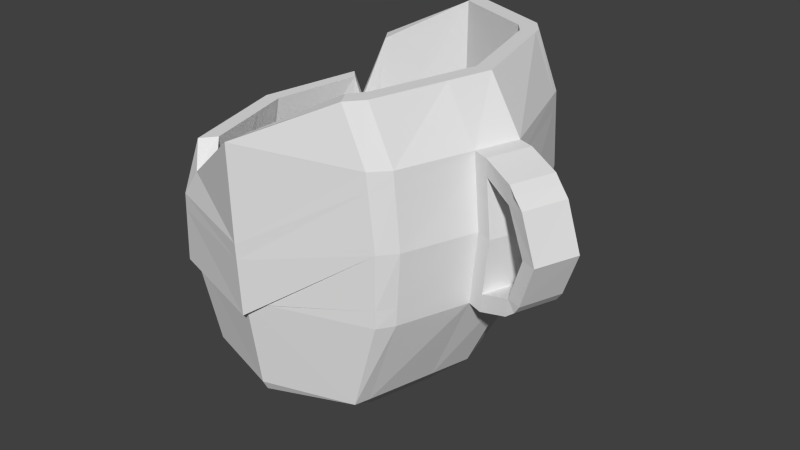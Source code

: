 # Source: Vasija.blend  (saved by Blender 2.74.0; exported with 4.5.12 LTS)
import bpy
from mathutils import Matrix  # noqa: F401  (used for matrix-valued properties, if any)

bpy.ops.wm.read_factory_settings(use_empty=True)
scene = bpy.context.scene
scene.name = 'Scene'

# ---- collections
col_collection_1 = bpy.data.collections.new('Collection 1'); scene.collection.children.link(col_collection_1)

# ---- world
world_world = bpy.data.worlds.new('World'); scene.world = world_world
world_world.color = (0.05088, 0.05088, 0.05088)
world_world.use_sun_shadow = False
world_world.sun_shadow_jitter_overblur = 0.0
world_world.cycles.sampling_method = 'MANUAL'
world_world.cycles.sample_map_resolution = 256

# ---- meshes
me_cube_001 = bpy.data.meshes.new('Cube.001')
me_cube_001.from_pydata([(1.249, -1.351, 1.137), (1.295, -1.2, -1.307), (2.428, -1.883, 2.014), (2.437, -1.57, -1.307), (3.679, -1.351, 2.631), (3.642, -1.2, -1.307), (1.233, 2.004, -1.307), (0.9231, 2.056, 1.082), (0.8456, 0.4834, -1.307), (0.6406, 0.4389, 1.466), (1.233, -1.008, -1.307), (1.077, -1.147, 1.466), (2.423, 2.803, 2.631), (2.428, 2.492, -1.307), (2.428, 2.534, 2.631), (2.428, -1.614, 2.014), (2.429, 2.432, -1.109), (2.429, -1.437, -1.109), (2.431, 2.411, -1.452), (2.431, -1.492, -1.452), (2.436, 2.15, -1.628), (2.436, -1.23, -1.628), (2.44, 1.97, -1.746), (2.44, -1.05, -1.746), (2.442, 1.812, -1.863), (2.442, -0.8928, -1.863), (2.447, 1.58, -1.993), (2.447, -0.6604, -1.993), (2.451, 1.326, -2.122), (2.451, -0.4065, -2.122), (3.694, 2.271, 2.631), (3.553, 2.063, 2.631), (3.519, 2.063, -1.109), (3.457, -1.049, -1.452), (3.324, -0.8465, -1.628), (3.233, -0.7076, -1.746), (3.153, -0.5857, -1.863), (3.036, -0.4061, -1.993), (2.907, -0.2098, -2.122), (3.556, 2.12, -1.307), (3.553, -1.143, 2.631), (3.519, -1.143, -1.109), (3.457, 1.969, -1.452), (3.324, 1.766, -1.628), (3.233, 1.628, -1.746), (3.153, 1.506, -1.863), (3.036, 1.326, -1.993), (2.907, 1.13, -2.122), (1.364, 2.12, -1.307), (1.367, -1.143, 1.137), (1.402, -1.143, -1.109), (1.465, 1.969, -1.452), (1.599, 1.766, -1.628), (1.691, 1.628, -1.746), (1.772, 1.506, -1.863), (1.892, 1.326, -1.993), (2.022, 1.13, -2.122), (1.225, 2.271, 2.014), (1.367, 2.063, 2.014), (1.402, 2.063, -1.109), (1.465, -1.049, -1.452), (1.599, -0.8465, -1.628), (1.691, -0.7076, -1.746), (1.772, -0.5857, -1.863), (1.892, -0.4061, -1.993), (2.022, -0.2098, -2.122), (4.295, 0.46, 2.631), (4.09, 0.46, -1.307), (0.8503, 0.46, 1.466), (4.085, 0.46, 2.631), (0.9009, 0.46, -1.109), (4.035, 0.46, -1.109), (0.9932, 0.46, -1.452), (3.943, 0.46, -1.452), (1.191, 0.46, -1.628), (3.745, 0.46, -1.628), (1.327, 0.46, -1.746), (3.609, 0.46, -1.746), (1.446, 0.46, -1.863), (3.49, 0.46, -1.863), (1.621, 0.46, -1.993), (3.315, 0.46, -1.993), (1.813, 0.46, -2.122), (3.123, 0.46, -2.122), (2.418, 0.4598, -1.109), (3.851, 0.46, -1.109), (1.067, 0.46, -1.109), (3.857, -1.13, 2.631), (3.698, -0.9472, 2.631), (3.659, -0.9472, -1.109), (1.346, -0.8643, -1.452), (1.496, -0.6866, -1.628), (1.599, -0.5647, -1.746), (1.69, -0.4578, -1.863), (1.824, -0.3001, -1.993), (1.969, -0.1279, -2.122), (2.429, -1.36, -1.109), (3.519, -0.9472, -1.109), (1.402, -0.9472, -1.109), (3.701, -0.9968, -1.307), (1.237, -0.9472, 1.466), (1.275, -0.9472, -1.109), (3.589, -0.8643, -1.452), (3.439, -0.6866, -1.628), (3.335, -0.5647, -1.746), (3.245, -0.4578, -1.863), (3.111, -0.3001, -1.993), (2.965, -0.1279, -2.122), (3.701, 1.934, -1.307), (1.067, 1.884, 1.082), (1.275, 1.884, -1.109), (3.589, 1.8, -1.452), (3.439, 1.621, -1.628), (3.335, 1.497, -1.746), (3.245, 1.389, -1.863), (3.111, 1.229, -1.993), (2.965, 1.055, -2.122), (3.857, 2.069, 2.631), (3.698, 1.884, 2.631), (3.659, 1.884, -1.109), (1.346, 1.8, -1.452), (1.496, 1.621, -1.628), (1.599, 1.497, -1.746), (1.69, 1.389, -1.863), (1.824, 1.229, -1.993), (1.969, 1.055, -2.122), (2.429, 2.302, -1.109), (3.519, 1.884, -1.109), (1.402, 1.884, -1.109), (0.9169, -1.248, -0.05776), (2.425, -1.749, -0.05776), (4.021, -1.248, -0.05776), (0.7817, 2.02, -0.05776), (0.2511, 0.4693, -0.05776), (0.7817, -1.052, -0.05776), (2.416, 2.669, -0.05776), (3.959, 2.168, -0.05776), (0.9606, 2.168, -0.05776), (4.69, 0.46, -0.05776), (4.158, -1.039, -0.05776), (4.158, 1.977, -0.05776), (0.8682, -1.286, -0.2414), (2.422, -1.798, -0.2414), (4.068, -1.286, 0.9232), (0.6952, 2.033, -0.2414), (0.1373, 0.4582, -0.2414), (0.6952, -1.086, -0.2414), (2.413, 2.718, 0.9232), (4.036, 2.206, 0.9232), (0.8832, 2.206, -0.2414), (4.805, 0.46, 0.9232), (4.245, -1.072, 0.9232), (4.245, 2.011, 0.9232), (0.9523, -1.323, 0.7435), (2.422, -1.847, 0.7435), (3.981, -1.323, 1.908), (0.6051, 2.046, 0.7435), (0.222, 0.4471, 0.7435), (0.7595, -1.121, 0.7435), (2.415, 2.767, 1.908), (3.978, 2.243, 1.908), (0.9407, 2.243, 0.7435), (4.718, 0.46, 1.908), (4.179, -1.105, 1.908), (4.179, 2.044, 1.908), (2.421, -1.614, 0.1471), (3.808, -1.143, 0.7632), (1.113, -1.143, -0.7308), (4.465, 0.46, 0.7606), (3.987, -0.9472, 0.7606), (3.987, 1.884, 0.7606), (2.421, 2.534, 0.7606), (3.808, 2.063, 0.7606), (1.113, 2.063, 0.1445), (0.4754, 0.46, -0.4032), (0.9522, -0.9472, -0.4032), (0.9438, 1.933, -0.4032), (2.422, -1.614, -0.1731), (3.772, -1.143, -0.1731), (1.149, -1.143, -0.1731), (0.529, 0.46, -0.1741), (0.993, -0.9472, -0.1741), (0.8234, 1.884, -0.1741), (2.422, 2.534, -0.1744), (3.772, 2.063, -0.1744), (1.149, 2.063, -0.1744), (4.411, 0.46, -0.1744), (3.946, -0.9472, -0.1744), (3.946, 1.884, -0.1744), (1.115, -1.143, -0.7738), (0.8999, 1.923, 1.466), (1.202, 1.879, -1.307), (3.893, 1.937, 2.631), (3.729, 1.767, 2.631), (3.69, 1.767, -1.109), (1.317, 1.69, -1.452), (1.471, 1.525, -1.628), (1.577, 1.412, -1.746), (1.67, 1.313, -1.863), (1.807, 1.166, -1.993), (1.957, 1.006, -2.122), (2.428, 2.151, -1.109), (3.546, 1.767, -1.109), (1.374, 1.767, -1.109), (3.733, 1.814, -1.307), (1.05, 1.767, 1.466), (1.245, 1.767, -1.109), (3.618, 1.69, -1.452), (3.464, 1.525, -1.628), (3.358, 1.412, -1.746), (3.265, 1.313, -1.863), (3.128, 1.166, -1.993), (2.978, 1.006, -2.122), (4.201, 1.853, -0.05776), (0.7382, 1.893, -0.05776), (0.6494, 1.904, -0.2414), (4.291, 1.884, 0.9232), (4.224, 1.914, 1.908), (0.5737, 1.915, 0.7435), (4.026, 1.767, 0.7606), (0.8477, 1.767, -0.4032), (0.7993, 1.767, -0.1741), (3.984, 1.767, -0.1744), (0.8041, -0.1544, 1.466), (0.9907, -0.07447, -1.307), (3.945, -0.08513, -1.307), (0.995, -0.06655, 1.466), (1.041, -0.06655, -1.109), (3.81, -0.03553, -1.452), (3.63, 0.03094, -1.628), (3.507, 0.07656, -1.746), (3.398, 0.1166, -1.863), (3.238, 0.1756, -1.993), (3.064, 0.24, -2.122), (4.131, -0.1348, 2.631), (3.94, -0.06655, 2.631), (3.895, -0.06655, -1.109), (1.125, -0.03553, -1.452), (1.305, 0.03094, -1.628), (1.429, 0.07656, -1.746), (1.537, 0.1166, -1.863), (1.697, 0.1756, -1.993), (1.872, 0.24, -2.122), (2.422, -0.2212, -1.109), (3.727, -0.06655, -1.109), (1.192, -0.06655, -1.109), (4.491, -0.1009, -0.05776), (0.4497, -0.09983, -0.05776), (0.346, -0.1197, -0.2414), (4.595, -0.1133, 0.9232), (4.517, -0.1257, 1.908), (0.4231, -0.1397, 0.7435), (4.286, -0.06655, 0.7606), (0.6538, -0.06655, -0.4032), (0.7026, -0.06655, -0.1741), (4.237, -0.06655, -0.1744), (5.792, 0.111, 0.9464), (5.469, 0.2376, 0.2135), (5.27, -0.3233, 0.2135), (5.49, 0.121, 1.71), (5.582, -0.4623, 0.9464), (5.288, -0.4647, 1.71), (5.137, -0.295, 0.1028), (5.385, -0.3919, 0.9495), (5.171, -0.3914, 1.786), (5.372, 0.1943, 1.786), (5.337, 0.2659, 0.1028), (5.595, 0.1814, 0.9495), (4.805, -0.1882, 0.9198), (4.928, 0.3851, 1.905), (5.014, 0.3851, 0.9198), (4.701, -0.1758, -0.06112), (4.726, -0.2006, 1.905), (4.9, 0.3851, -0.06112), (0.9333, -1.315, 0.5218), (2.422, -1.836, 0.5218), (4.0, -1.315, 1.686), (0.6254, 2.043, 0.5218), (0.2029, 0.4496, 0.5218), (0.745, -1.113, 0.5218), (2.414, 2.756, 1.686), (3.991, 2.235, 1.686), (0.9277, 2.235, 0.5218), (4.738, 0.46, 1.686), (4.194, -1.098, 1.686), (4.194, 2.037, 1.686), (4.239, 1.907, 1.686), (0.5908, 1.913, 0.5218), (4.534, -0.1229, 1.686), (0.4058, -0.1352, 0.5218), (5.589, 0.1238, 1.561), (5.385, -0.4591, 1.561), (5.405, 0.2368, 1.64), (5.157, -0.362, 1.529), (4.744, -0.1978, 1.683), (4.948, 0.3851, 1.683), (0.9048, -1.257, -0.1034), (2.425, -1.761, -0.1034), (4.033, -1.257, 0.186), (0.7602, 2.023, -0.1034), (0.2228, 0.4665, -0.1034), (0.7602, -1.06, -0.1034), (2.415, 2.681, 0.186), (3.979, 2.177, 0.186), (0.9413, 2.177, -0.1034), (4.718, 0.46, 0.186), (4.18, -1.047, 0.186), (4.18, 1.985, 0.186), (0.7162, 1.896, -0.1034), (4.224, 1.86, 0.186), (0.4239, -0.1048, -0.1034), (4.517, -0.104, 0.186), (5.562, 0.1955, 0.3434), (5.361, -0.3685, 0.3434), (5.365, 0.2659, 0.3465), (5.163, -0.298, 0.3465), (4.726, -0.1789, 0.1826), (4.928, 0.3851, 0.1826)], [], [(214, 132, 6, 191), (247, 133, 8, 224), (154, 2, 0, 153), (155, 4, 2, 154), (55, 26, 28, 56), (37, 27, 29, 38), (54, 24, 26, 55), (36, 25, 27, 37), (53, 22, 24, 54), (35, 23, 25, 36), (52, 20, 22, 53), (34, 21, 23, 35), (51, 18, 20, 52), (33, 19, 21, 34), (184, 183, 16, 32), (179, 177, 17, 50), (127, 32, 16, 126), (30, 12, 14, 31), (48, 13, 18, 51), (137, 135, 13, 48), (26, 46, 47, 28), (24, 45, 46, 26), (22, 44, 45, 24), (20, 43, 44, 22), (18, 42, 43, 20), (177, 178, 41, 17), (13, 39, 42, 18), (135, 136, 39, 13), (27, 64, 65, 29), (25, 63, 64, 27), (23, 62, 63, 25), (21, 61, 62, 23), (19, 60, 61, 21), (183, 185, 59, 16), (126, 16, 59, 128), (12, 57, 58, 14), (243, 84, 86, 245), (236, 71, 85, 244), (244, 85, 84, 243), (241, 80, 82, 242), (240, 78, 80, 241), (211, 81, 83, 212), (239, 76, 78, 240), (210, 79, 81, 211), (238, 74, 76, 239), (209, 77, 79, 210), (237, 72, 74, 238), (208, 75, 77, 209), (204, 67, 73, 207), (207, 73, 75, 208), (221, 180, 70, 206), (245, 86, 70, 227), (234, 66, 69, 235), (255, 186, 71, 236), (213, 138, 67, 204), (41, 97, 96, 17), (17, 96, 98, 50), (232, 106, 107, 233), (231, 105, 106, 232), (230, 104, 105, 231), (229, 103, 104, 230), (225, 99, 102, 228), (228, 102, 103, 229), (254, 181, 101, 227), (246, 139, 99, 225), (201, 126, 128, 203), (194, 119, 127, 202), (202, 127, 126, 201), (199, 124, 125, 200), (198, 123, 124, 199), (197, 122, 123, 198), (196, 121, 122, 197), (195, 120, 121, 196), (203, 128, 110, 206), (192, 117, 118, 193), (222, 188, 119, 194), (49, 0, 2, 15), (205, 190, 9, 68), (15, 2, 4, 40), (237, 224, 8, 72), (195, 191, 6, 120), (56, 125, 124, 55), (47, 46, 115, 116), (38, 107, 106, 37), (65, 64, 94, 95), (242, 233, 107, 38, 29, 65, 95), (37, 106, 105, 36), (36, 105, 104, 35), (35, 104, 103, 34), (63, 62, 61, 60, 1, 10, 90, 91, 92, 93, 94, 64), (3, 1, 60, 19, 33, 5), (34, 103, 102, 99, 5, 33), (46, 45, 44, 43, 42, 39, 108, 111, 112, 113, 114, 115), (51, 52, 53, 54, 55, 124, 123, 122, 121, 120, 6, 48), (58, 109, 176, 173), (156, 7, 57, 161), (58, 57, 7, 109), (160, 30, 117, 164), (155, 163, 87, 4), (153, 0, 11, 158), (97, 41, 178, 187, 89), (49, 167, 189, 175, 100), (32, 127, 119, 188, 170, 118, 31, 172, 184), (0, 49, 100, 11), (87, 88, 40, 4), (31, 118, 117, 30), (1, 129, 134, 10), (5, 99, 139, 131), (39, 136, 140, 108), (6, 132, 137, 48), (311, 306, 139, 246), (309, 305, 138, 213), (302, 303, 136, 135), (304, 302, 135, 137), (5, 131, 130, 3), (3, 130, 129, 1), (310, 300, 133, 247), (308, 299, 132, 214), (287, 277, 144, 215), (289, 278, 145, 248), (282, 280, 147, 149), (280, 281, 148, 147), (286, 283, 150, 216), (288, 284, 151, 249), (296, 141, 146, 301), (298, 306, 151, 143), (303, 148, 152, 307), (299, 144, 149, 304), (298, 143, 142, 297), (297, 142, 141, 296), (234, 87, 163, 250), (192, 66, 162, 217), (12, 30, 160, 159), (57, 12, 159, 161), (223, 9, 157, 251), (190, 7, 156, 218), (274, 153, 158, 279), (276, 284, 163, 155), (281, 160, 164, 285), (277, 156, 161, 282), (276, 155, 154, 275), (275, 154, 153, 274), (15, 40, 166, 165), (49, 15, 165, 167), (193, 118, 170, 219), (235, 69, 168, 252), (14, 58, 173, 171), (31, 14, 171, 172), (226, 100, 175, 253), (205, 68, 174, 220), (165, 166, 178, 177), (167, 165, 177, 179, 189), (253, 175, 181, 254), (220, 174, 180, 221), (171, 173, 185, 183), (172, 171, 183, 184), (219, 170, 188, 222), (252, 168, 186, 255), (226, 223, 11, 100), (175, 189, 179, 181), (169, 166, 40, 88), (187, 178, 166, 169), (181, 179, 50, 98, 101), (173, 176, 182, 110, 128, 59, 185), (168, 219, 222, 186), (176, 220, 221, 182), (109, 205, 220, 176), (69, 193, 219, 168), (9, 190, 218, 157), (117, 192, 217, 164), (285, 286, 216, 152), (278, 287, 215, 145), (300, 308, 214, 133), (307, 309, 213, 140), (47, 116, 212, 200, 125, 56, 28), (72, 8, 191, 195), (109, 7, 190, 205), (186, 222, 194, 71), (66, 192, 193, 69), (86, 203, 206, 70), (72, 195, 196, 74), (74, 196, 197, 76), (76, 197, 198, 78), (78, 198, 199, 80), (80, 199, 200, 82), (85, 202, 201, 84), (71, 194, 202, 85), (84, 201, 203, 86), (140, 213, 204, 108), (182, 221, 206, 110), (111, 207, 208, 112), (108, 204, 207, 111), (112, 208, 209, 113), (113, 209, 210, 114), (114, 210, 211, 115), (115, 211, 212, 116), (133, 214, 191, 8), (68, 9, 223, 226), (169, 252, 255, 187), (174, 253, 254, 180), (68, 226, 253, 174), (88, 235, 252, 169), (11, 223, 251, 158), (66, 234, 250, 162), (265, 264, 261, 259), (279, 289, 248, 146), (301, 310, 247, 134), (315, 262, 258, 313), (200, 212, 83, 233, 242, 82), (90, 10, 224, 237), (138, 246, 225, 67), (180, 254, 227, 70), (73, 228, 229, 75), (67, 225, 228, 73), (75, 229, 230, 77), (77, 230, 231, 79), (79, 231, 232, 81), (81, 232, 233, 83), (187, 255, 236, 89), (87, 234, 235, 88), (98, 245, 227, 101), (90, 237, 238, 91), (91, 238, 239, 92), (92, 239, 240, 93), (93, 240, 241, 94), (94, 241, 242, 95), (97, 244, 243, 96), (89, 236, 244, 97), (96, 243, 245, 98), (134, 247, 224, 10), (290, 291, 260, 256), (312, 313, 258, 257), (262, 266, 257, 258), (293, 263, 260, 291), (292, 265, 259, 290), (314, 267, 256, 312), (314, 317, 316, 315), (295, 269, 265, 292), (317, 270, 295, 294, 268, 316), (271, 273, 266, 262), (316, 271, 262, 315), (269, 272, 264, 265), (162, 250, 272, 269), (311, 246, 271, 316), (246, 138, 273, 271), (288, 249, 268, 294), (283, 162, 269, 295), (305, 150, 270, 317), (150, 283, 295, 270), (250, 288, 294, 272), (272, 294, 293, 264), (293, 294, 295, 292), (267, 292, 290, 256), (264, 293, 291, 261), (259, 261, 291, 290), (158, 251, 289, 279), (157, 218, 287, 278), (164, 217, 286, 285), (142, 275, 274, 141), (143, 276, 275, 142), (144, 277, 282, 149), (148, 281, 285, 152), (143, 151, 284, 276), (141, 274, 279, 146), (250, 163, 284, 288), (217, 162, 283, 286), (159, 160, 281, 280), (161, 159, 280, 282), (251, 157, 278, 289), (218, 156, 277, 287), (138, 305, 317, 273), (249, 311, 316, 268), (292, 267, 314, 315, 263, 293), (273, 317, 314, 266), (266, 314, 312, 257), (256, 260, 313, 312), (263, 315, 313, 260), (146, 248, 310, 301), (152, 216, 309, 307), (145, 215, 308, 300), (130, 297, 296, 129), (131, 298, 297, 130), (132, 299, 304, 137), (136, 303, 307, 140), (131, 139, 306, 298), (129, 296, 301, 134), (215, 144, 299, 308), (248, 145, 300, 310), (149, 147, 302, 304), (147, 148, 303, 302), (216, 150, 305, 309), (249, 151, 306, 311)])
_uv = me_cube_001.uv_layers.new(name='UVMap')
_uv.uv.foreach_set('vector', [0.2893, 0.006708, 0.3054, 0.001473, 0.3495, 0.2252, 0.337, 0.2312, 0.05538, 0.2676, 0.09998, 0.1621, 0.2208, 0.3273, 0.1902, 0.4019, 0.6212, 0.6236, 0.7403, 0.7288, 0.47, 0.7892, 0.406, 0.7057, 0.1867, 0.5482, 0.09775, 0.512, 0.1595, 0.2568, 0.3145, 0.2447, 0.3467, 0.3781, 0.3905, 0.4015, 0.3761, 0.4252, 0.3436, 0.4086, 0.318, 0.6166, 0.2725, 0.5904, 0.2874, 0.5675, 0.3216, 0.5862, 0.35, 0.3486, 0.4043, 0.3786, 0.3905, 0.4015, 0.3467, 0.3781, 0.3144, 0.6461, 0.2582, 0.6126, 0.2725, 0.5904, 0.318, 0.6166, 0.3526, 0.3255, 0.4148, 0.3612, 0.4043, 0.3786, 0.35, 0.3486, 0.3114, 0.6691, 0.2473, 0.6295, 0.2582, 0.6126, 0.3144, 0.6461, 0.3559, 0.2996, 0.4265, 0.3419, 0.4148, 0.3612, 0.3526, 0.3255, 0.3077, 0.6948, 0.2353, 0.6481, 0.2473, 0.6295, 0.3114, 0.6691, 0.3616, 0.2598, 0.4437, 0.3137, 0.4265, 0.3419, 0.3559, 0.2996, 0.3014, 0.7337, 0.218, 0.6752, 0.2353, 0.6481, 0.3077, 0.6948, 0.6237, 0.3332, 0.5819, 0.4952, 0.5015, 0.4497, 0.5304, 0.368, 0.08922, 0.3951, 0.1319, 0.1963, 0.2324, 0.2727, 0.1959, 0.3586, 0.79, 0.04317, 0.79, 0.1091, 0.3886, 0.245, 0.3886, 0.197, 0.9869, 0.1143, 0.998, 0.4018, 0.9438, 0.4023, 0.9467, 0.1457, 0.3672, 0.2275, 0.4536, 0.2974, 0.4437, 0.3137, 0.3616, 0.2598, 0.3361, 8.541e-05, 0.5612, 0.118, 0.4536, 0.2974, 0.3672, 0.2275, 0.3905, 0.4015, 0.4105, 0.4684, 0.3906, 0.4753, 0.3761, 0.4252, 0.8512, 0.0001003, 0.9999, 0.0001003, 0.9928, 0.07197, 0.8696, 0.07198, 0.4148, 0.3612, 0.4449, 0.4559, 0.4299, 0.4615, 0.4043, 0.3786, 0.4265, 0.3419, 0.4618, 0.4491, 0.4449, 0.4559, 0.4148, 0.3612, 0.4437, 0.3137, 0.4874, 0.4377, 0.4618, 0.4491, 0.4265, 0.3419, 0.1319, 0.1963, 0.3073, 0.1238, 0.3012, 0.2134, 0.2324, 0.2727, 0.4536, 0.2974, 0.508, 0.4268, 0.4874, 0.4377, 0.4437, 0.3137, 0.5612, 0.118, 0.6617, 0.4623, 0.508, 0.4268, 0.4536, 0.2974, 0.2725, 0.5904, 0.2544, 0.5259, 0.2743, 0.519, 0.2874, 0.5675, 0.2582, 0.6126, 0.235, 0.533, 0.2544, 0.5259, 0.2725, 0.5904, 0.2473, 0.6295, 0.2199, 0.5387, 0.235, 0.533, 0.2582, 0.6126, 0.2353, 0.6481, 0.203, 0.5456, 0.2199, 0.5387, 0.2473, 0.6295, 0.218, 0.6752, 0.1775, 0.5572, 0.203, 0.5456, 0.2353, 0.6481, 0.5819, 0.4952, 0.4699, 0.6155, 0.442, 0.5153, 0.5015, 0.4497, 0.3886, 0.197, 0.3886, 0.245, 0.01029, 0.1091, 0.01029, 0.04317, 0.998, 0.4018, 0.9828, 0.7422, 0.9412, 0.7122, 0.9438, 0.4023, 0.3251, 0.5262, 0.5195, 0.4569, 0.6595, 0.8415, 0.4966, 0.8604, 0.3245, 0.2971, 0.5184, 0.2454, 0.5184, 0.3132, 0.3245, 0.3589, 0.234, 0.1387, 0.3711, 0.04886, 0.5195, 0.4569, 0.3251, 0.5262, 0.2726, 0.4585, 0.2843, 0.428, 0.2971, 0.4469, 0.2887, 0.4696, 0.2567, 0.4477, 0.2716, 0.4094, 0.2843, 0.428, 0.2726, 0.4585, 0.4078, 0.49, 0.3816, 0.5663, 0.3683, 0.548, 0.3883, 0.4912, 0.244, 0.439, 0.2615, 0.3944, 0.2716, 0.4094, 0.2567, 0.4477, 0.4268, 0.4883, 0.3947, 0.5843, 0.3816, 0.5663, 0.4078, 0.49, 0.2299, 0.4295, 0.2503, 0.3776, 0.2615, 0.3944, 0.244, 0.439, 0.4417, 0.4877, 0.4053, 0.5986, 0.3947, 0.5843, 0.4268, 0.4883, 0.2079, 0.4149, 0.233, 0.3514, 0.2503, 0.3776, 0.2299, 0.4295, 0.4585, 0.4862, 0.4171, 0.6145, 0.4053, 0.5986, 0.4417, 0.4877, 0.5061, 0.4817, 0.4509, 0.6586, 0.4355, 0.639, 0.4843, 0.4835, 0.4843, 0.4835, 0.4355, 0.639, 0.4171, 0.6145, 0.4585, 0.4862, 0.3968, 0.6386, 0.2236, 0.5894, 0.2848, 0.4938, 0.4054, 0.5214, 0.3245, 0.5129, 0.5184, 0.559, 0.5184, 0.6202, 0.3245, 0.5685, 0.359, 0.01188, 0.6097, 0.00542, 0.6107, 0.04796, 0.372, 0.05136, 0.4372, 0.143, 0.4954, 0.1663, 0.4453, 0.252, 0.3975, 0.2363, 0.659, 0.5416, 0.5682, 0.8304, 0.4509, 0.6586, 0.5061, 0.4817, 0.7799, 0.7287, 0.7799, 0.8009, 0.3785, 0.6488, 0.3785, 0.6205, 0.3785, 0.6205, 0.3785, 0.6488, 0.0001808, 0.8009, 0.0001808, 0.7287, 0.3621, 0.5857, 0.3281, 0.6141, 0.3291, 0.584, 0.3539, 0.5619, 0.3702, 0.609, 0.327, 0.6435, 0.3281, 0.6141, 0.3621, 0.5857, 0.3767, 0.6276, 0.3263, 0.6665, 0.327, 0.6435, 0.3702, 0.609, 0.3838, 0.6483, 0.325, 0.6923, 0.3263, 0.6665, 0.3767, 0.6276, 0.4038, 0.7076, 0.3204, 0.7646, 0.3224, 0.7319, 0.3949, 0.6807, 0.3949, 0.6807, 0.3224, 0.7319, 0.325, 0.6923, 0.3838, 0.6483, 0.1684, 0.5385, 0.09676, 0.4281, 0.2018, 0.3804, 0.2499, 0.4552, 0.4227, 0.781, 0.4196, 0.6012, 0.5779, 0.5741, 0.5842, 0.7444, 0.3883, 0.1414, 0.3886, 0.197, 0.01029, 0.04317, 0.0001808, 0.0001809, 0.732, 0.0001184, 0.6001, 0.4999, 0.0001184, 0.4999, 0.1165, 0.0001184, 0.8, 0.0001808, 0.79, 0.04317, 0.3886, 0.197, 0.3883, 0.1414, 0.3331, 0.3841, 0.3376, 0.3805, 0.3369, 0.4106, 0.3335, 0.4135, 0.333, 0.3555, 0.3387, 0.3512, 0.3376, 0.3805, 0.3331, 0.3841, 0.3324, 0.3331, 0.3392, 0.3284, 0.3387, 0.3512, 0.333, 0.3555, 0.3323, 0.3079, 0.3402, 0.3025, 0.3392, 0.3284, 0.3324, 0.3331, 0.3323, 0.2691, 0.342, 0.2627, 0.3402, 0.3025, 0.3323, 0.3079, 0.5547, 0.5001, 0.6722, 0.9999, 0.1316, 0.9999, 0.0001184, 0.5001, 0.8141, 0.01004, 0.9711, 0.01589, 0.9357, 0.04982, 0.7816, 0.04441, 0.6168, 0.2865, 0.6223, 0.3002, 0.5259, 0.3493, 0.5193, 0.3395, 0.05035, 0.6181, 0.00991, 0.636, -0.007098, 0.3425, 0.04213, 0.3538, 0.7257, 0.9279, 0.75, 0.9634, 0.387, 0.9841, 0.3962, 0.9454, 0.04213, 0.3538, -0.007098, 0.3425, 0.006748, 0.01693, 0.04276, 0.04446, 0.2079, 0.4149, 0.1902, 0.4019, 0.2208, 0.3273, 0.233, 0.3514, 0.3323, 0.2691, 0.337, 0.2312, 0.3495, 0.2252, 0.342, 0.2627, 0.3436, 0.4086, 0.3369, 0.4106, 0.3376, 0.3805, 0.3467, 0.3781, 0.3906, 0.4753, 0.4105, 0.4684, 0.4099, 0.4829, 0.3901, 0.486, 0.3216, 0.5862, 0.3291, 0.584, 0.3281, 0.6141, 0.318, 0.6166, 0.2743, 0.519, 0.2544, 0.5259, 0.2558, 0.5112, 0.2757, 0.5081, 0.2887, 0.4696, 0.3539, 0.5619, 0.3291, 0.584, 0.3216, 0.5862, 0.2874, 0.5675, 0.2743, 0.519, 0.2757, 0.5081, 0.318, 0.6166, 0.3281, 0.6141, 0.327, 0.6435, 0.3144, 0.6461, 0.3144, 0.6461, 0.327, 0.6435, 0.3263, 0.6665, 0.3114, 0.6691, 0.3114, 0.6691, 0.3263, 0.6665, 0.325, 0.6923, 0.3077, 0.6948, 0.235, 0.533, 0.2199, 0.5387, 0.203, 0.5456, 0.1775, 0.5572, 0.1534, 0.5631, 0.1563, 0.5327, 0.1783, 0.5265, 0.2043, 0.5204, 0.2213, 0.5169, 0.2364, 0.5146, 0.2558, 0.5112, 0.2544, 0.5259, 0.2084, 0.6912, 0.1534, 0.5631, 0.1775, 0.5572, 0.218, 0.6752, 0.3014, 0.7337, 0.2995, 0.7716, 0.3077, 0.6948, 0.325, 0.6923, 0.3224, 0.7319, 0.3204, 0.7646, 0.2995, 0.7716, 0.3014, 0.7337, 0.4105, 0.4684, 0.4299, 0.4615, 0.4449, 0.4559, 0.4618, 0.4491, 0.4874, 0.4377, 0.508, 0.4268, 0.5092, 0.4625, 0.4878, 0.4683, 0.4615, 0.4739, 0.4444, 0.4772, 0.4293, 0.4795, 0.4099, 0.4829, 0.3616, 0.2598, 0.3559, 0.2996, 0.3526, 0.3255, 0.35, 0.3486, 0.3467, 0.3781, 0.3376, 0.3805, 0.3387, 0.3512, 0.3392, 0.3284, 0.3402, 0.3025, 0.342, 0.2627, 0.3495, 0.2252, 0.3672, 0.2275, 0.4638, 0.4643, 0.5367, 0.4102, 0.7118, 0.327, 0.6544, 0.3932, 0.3894, 0.3783, 0.4093, 0.3131, 0.4496, 0.1544, 0.4282, 0.3729, 0.9412, 0.7122, 0.9828, 0.7422, 0.939, 0.9552, 0.9126, 0.925, 0.7768, 0.1601, 0.751, 0.03818, 0.7803, 0.03622, 0.8067, 0.1592, 0.1867, 0.5482, 0.1879, 0.5994, 0.09817, 0.5638, 0.09775, 0.512, 0.01446, 0.3078, 0.003193, 0.2268, 0.0434, 0.1878, 0.04403, 0.3192, 0.3147, 0.2227, 0.3012, 0.2134, 0.3073, 0.1238, 0.3361, 0.1224, 0.3213, 0.2125, 0.2896, 0.2392, 0.3436, 0.006034, 0.3444, 8.436e-05, 0.3717, 0.05649, 0.3094, 0.2713, 0.5304, 0.368, 0.5184, 0.3587, 0.5259, 0.3493, 0.6223, 0.3002, 0.7491, 0.3118, 0.9999, 0.3706, 0.9958, 0.4016, 0.745, 0.346, 0.6237, 0.3332, 0.00991, 0.636, 0.05035, 0.6181, 0.06881, 0.9089, 0.02488, 0.9496, 0.175, 0.01545, 0.2069, 0.05094, 0.04276, 0.04446, 0.006748, 0.01693, 0.9467, 0.1457, 0.9357, 0.04982, 0.9711, 0.01589, 0.9869, 0.1143, 0.1534, 0.5631, 8.541e-05, 0.5201, 0.002634, 0.4738, 0.1563, 0.5327, 0.2995, 0.7716, 0.3204, 0.7646, 0.3696, 0.9924, 0.3377, 0.9999, 0.508, 0.4268, 0.6617, 0.4623, 0.6617, 0.5175, 0.5092, 0.4625, 0.3495, 0.2252, 0.3054, 0.001473, 0.3361, 8.541e-05, 0.3672, 0.2275, 0.3933, 0.7832, 0.3904, 0.6019, 0.4196, 0.6012, 0.4227, 0.781, 0.8346, 0.4386, 0.9999, 0.4288, 0.9999, 0.4701, 0.8352, 0.4796, 0.6034, 0.4572, 0.7893, 0.4414, 0.7897, 0.4823, 0.6068, 0.4989, 0.4353, 0.5547, 0.6034, 0.4572, 0.6068, 0.4989, 0.4383, 0.562, 0.1462, 0.5624, 0.1846, 0.7719, 9.462e-05, 0.7719, 0.00718, 0.5622, 0.2084, 0.6912, 0.09277, 0.8694, 8.541e-05, 0.5201, 0.1534, 0.5631, 0.2614, 0.4874, 0.1824, 0.4488, 0.2327, 0.4368, 0.2802, 0.4942, 0.0, 0.0, 0.0, 0.0, 0.0, 0.0, 0.0, 0.0, 0.3755, 0.4117, 0.3903, 0.4115, 0.394, 0.5376, 0.3788, 0.5383, 0.1515, 0.3868, 0.2169, 0.4035, 0.2091, 0.5279, 0.1416, 0.5128, 0.4279, 0.4093, 0.597, 0.2006, 0.6, 0.331, 0.4226, 0.5379, 0.597, 0.2006, 0.7791, 0.1963, 0.788, 0.3196, 0.6, 0.331, 0.8244, 0.193, 0.9916, 0.1745, 0.9992, 0.3034, 0.8333, 0.3167, 0.2122, 0.7849, 0.2136, 0.6016, 0.3027, 0.608, 0.3043, 0.7897, 0.4113, 0.5664, 0.4026, 0.5763, 0.3709, 0.5608, 0.3809, 0.5546, 0.3902, 0.5549, 0.3904, 0.6019, 0.3027, 0.608, 0.302, 0.559, 0.7893, 0.4414, 0.788, 0.3196, 0.8187, 0.3174, 0.82, 0.439, 0.0, 0.0, 0.0, 0.0, 0.0, 0.0, 0.0, 0.0, 0.3902, 0.5549, 0.302, 0.559, 0.4335, 0.24, 0.448, 0.2532, 0.6, 0.5417, 0.6008, 0.5453, 0.4026, 0.5763, 0.4113, 0.5664, 0.08769, 0.7525, 0.09817, 0.5638, 0.1879, 0.5994, 0.1858, 0.7829, 0.7954, 0.03226, 0.9659, 9.462e-05, 0.9891, 0.1377, 0.8213, 0.1569, 0.5952, 0.0396, 0.751, 0.03818, 0.7768, 0.1601, 0.5963, 0.1633, 0.4496, 0.1544, 0.5952, 0.0396, 0.5963, 0.1633, 0.4282, 0.3729, 0.1577, 0.2143, 0.2255, 0.2335, 0.219, 0.3686, 0.1548, 0.3504, 0.3932, 0.2513, 0.4093, 0.3131, 0.3894, 0.3783, 0.3759, 0.3755, 0.0107, 0.345, 0.01446, 0.3078, 0.04403, 0.3192, 0.04051, 0.3553, 0.2128, 0.5504, 0.2136, 0.6016, 0.1879, 0.5994, 0.1867, 0.5482, 0.7791, 0.1963, 0.7768, 0.1601, 0.8067, 0.1592, 0.8097, 0.1945, 0.3903, 0.4115, 0.3894, 0.3783, 0.4282, 0.3729, 0.4279, 0.4093, 0.2128, 0.5504, 0.1867, 0.5482, 0.3145, 0.2447, 0.3409, 0.2434, 0.6286, 0.6052, 0.6212, 0.6236, 0.406, 0.7057, 0.403, 0.6645, 0.2169, 0.3233, 0.2006, 0.4197, 8.436e-05, 0.4274, 0.09895, 0.1433, 0.2896, 0.2392, 0.2169, 0.3233, 0.09895, 0.1433, 0.3436, 0.006034, 0.3225, 0.5622, 0.3324, 0.5648, 0.3035, 0.7537, 0.2902, 0.7523, 0.2257, 0.4912, 0.247, 0.5254, 0.1006, 0.656, 0.05543, 0.5942, 0.4044, 0.5262, 0.4638, 0.4643, 0.6544, 0.3932, 0.5731, 0.6659, 0.349, 0.5635, 0.4044, 0.5262, 0.5731, 0.6659, 0.3346, 0.7542, 0.384, 0.3022, 0.3094, 0.2713, 0.3717, 0.05649, 0.4963, 0.1099, 0.4941, 0.4143, 0.4281, 0.3231, 0.5617, 0.1496, 0.7051, 0.3122, 0.1096, 0.1539, 0.3031, 8.072e-05, 0.3073, 0.1238, 0.1319, 0.1963, 8.072e-05, 0.3761, 0.1096, 0.1539, 0.1319, 0.1963, 0.08922, 0.3951, 0.00367, 0.3815, 0.0, 0.0, 0.0, 0.0, 0.0, 0.0, 0.0, 0.0, 0.0, 0.0, 0.0, 0.0, 0.0, 0.0, 0.0, 0.0, 0.6924, 0.551, 0.4933, 0.6518, 0.4699, 0.6155, 0.5819, 0.4952, 0.745, 0.346, 0.6924, 0.551, 0.5819, 0.4952, 0.6237, 0.3332, 0.8256, 0.9658, 0.7803, 0.9651, 0.7804, 0.6205, 0.8256, 0.6211, 0.4773, 0.02964, 0.5504, 0.06233, 0.4954, 0.1663, 0.4372, 0.143, 0.1796, 0.9292, 0.1614, 0.9637, 0.02488, 0.9496, 0.06881, 0.9089, 0.0, 0.0, 0.0, 0.0, 0.0, 0.0, 0.0, 0.0, 8.436e-05, 0.4622, 8.436e-05, 0.4274, 0.2006, 0.4197, 0.2018, 0.4377, 0.3361, 0.1224, 0.3073, 0.1238, 0.3031, 8.072e-05, 0.3414, 8.072e-05, 0.09676, 0.4281, 0.08922, 0.3951, 0.1959, 0.3586, 0.2103, 0.3709, 0.2018, 0.3804, 0.4933, 0.6518, 0.4182, 0.6148, 0.4111, 0.6382, 0.418, 0.5222, 0.4287, 0.5248, 0.442, 0.5153, 0.4699, 0.6155, 0.5504, 0.06233, 0.704, 0.1846, 0.6168, 0.2865, 0.4954, 0.1663, 0.0, 0.0, 0.0, 0.0, 0.0, 0.0, 0.0, 0.0, 0.5367, 0.4102, 0.4941, 0.4143, 0.7051, 0.3122, 0.7118, 0.327, 0.247, 0.5254, 0.3225, 0.5622, 0.2902, 0.7523, 0.1006, 0.656, 0.2255, 0.2335, 0.3932, 0.2513, 0.3759, 0.3755, 0.219, 0.3686, 0.7803, 0.03622, 0.7954, 0.03226, 0.8213, 0.1569, 0.8067, 0.1592, 0.8097, 0.1945, 0.8244, 0.193, 0.8333, 0.3167, 0.8187, 0.3174, 0.2169, 0.4035, 0.3755, 0.4117, 0.3788, 0.5383, 0.2091, 0.5279, 0.0, 0.0, 0.0, 0.0, 0.0, 0.0, 0.0, 0.0, 0.82, 0.439, 0.8346, 0.4386, 0.8352, 0.4796, 0.8205, 0.48, 0.3906, 0.4753, 0.3901, 0.486, 0.3883, 0.4912, 0.3335, 0.4135, 0.3369, 0.4106, 0.3436, 0.4086, 0.3761, 0.4252, 0.233, 0.3514, 0.2208, 0.3273, 0.337, 0.2312, 0.3323, 0.2691, 0.9126, 0.925, 0.939, 0.9552, 0.75, 0.9634, 0.7257, 0.9279, 0.4954, 0.1663, 0.6168, 0.2865, 0.5193, 0.3395, 0.4453, 0.252, 0.6097, 0.00542, 0.8141, 0.01004, 0.7816, 0.04441, 0.6107, 0.04796, 0.5184, 0.559, 0.9998, 0.4458, 0.9998, 0.4935, 0.5184, 0.6202, 0.233, 0.3514, 0.3323, 0.2691, 0.3323, 0.3079, 0.2503, 0.3776, 0.2503, 0.3776, 0.3323, 0.3079, 0.3324, 0.3331, 0.2615, 0.3944, 0.2615, 0.3944, 0.3324, 0.3331, 0.333, 0.3555, 0.2716, 0.4094, 0.2716, 0.4094, 0.333, 0.3555, 0.3331, 0.3841, 0.2843, 0.428, 0.2843, 0.428, 0.3331, 0.3841, 0.3335, 0.4135, 0.2971, 0.4469, 0.3711, 0.04886, 0.7749, 9.443e-05, 0.9999, 0.2787, 0.5195, 0.4569, 0.5184, 0.2454, 0.9998, 0.3724, 0.9998, 0.4253, 0.5184, 0.3132, 0.5195, 0.4569, 0.9999, 0.2787, 0.9999, 0.6185, 0.6595, 0.8415, 0.6617, 0.5175, 0.659, 0.5416, 0.5061, 0.4817, 0.5092, 0.4625, 0.4111, 0.6382, 0.3968, 0.6386, 0.4054, 0.5214, 0.418, 0.5222, 0.4878, 0.4683, 0.4843, 0.4835, 0.4585, 0.4862, 0.4615, 0.4739, 0.5092, 0.4625, 0.5061, 0.4817, 0.4843, 0.4835, 0.4878, 0.4683, 0.4615, 0.4739, 0.4585, 0.4862, 0.4417, 0.4877, 0.4444, 0.4772, 0.4444, 0.4772, 0.4417, 0.4877, 0.4268, 0.4883, 0.4293, 0.4795, 0.4293, 0.4795, 0.4268, 0.4883, 0.4078, 0.49, 0.4099, 0.4829, 0.4099, 0.4829, 0.4078, 0.49, 0.3883, 0.4912, 0.3901, 0.486, 0.09998, 0.1621, 0.2893, 0.006708, 0.337, 0.2312, 0.2208, 0.3273, 0.3962, 0.9454, 0.387, 0.9841, 0.1614, 0.9637, 0.1796, 0.9292, 0.3414, 8.072e-05, 0.4773, 0.02964, 0.4372, 0.143, 0.3361, 0.1224, 0.0, 0.0, 0.0, 0.0, 0.0, 0.0, 0.0, 0.0, 0.4281, 0.3231, 0.384, 0.3022, 0.4963, 0.1099, 0.5617, 0.1496, 0.2018, 0.4377, 0.2257, 0.4912, 0.05543, 0.5942, 8.436e-05, 0.4622, 0.0434, 0.1878, 0.1577, 0.2143, 0.1548, 0.3504, 0.04403, 0.3192, 0.851, 0.673, 0.7394, 0.7451, 0.6968, 0.5109, 0.8073, 0.4336, 0.127, 0.7875, 0.005804, 0.7856, 3.774e-05, 0.7398, 0.1213, 0.7417, 0.04051, 0.3553, 0.1515, 0.3868, 0.1416, 0.5128, 0.02885, 0.482, 0.3809, 0.5546, 0.2614, 0.4874, 0.2802, 0.4942, 0.3811, 0.5597, 0.2342, 0.2109, 0.2267, 0.08681, 0.2717, 0.144, 0.3048, 0.2111, 0.3335, 0.4135, 0.3883, 0.4912, 0.3683, 0.548, 0.3539, 0.5619, 0.2887, 0.4696, 0.2971, 0.4469, 0.1783, 0.5265, 0.1563, 0.5327, 0.1902, 0.4019, 0.2079, 0.4149, 0.5682, 0.8304, 0.5015, 0.9024, 0.4038, 0.7076, 0.4509, 0.6586, 0.2236, 0.5894, 0.1684, 0.5385, 0.2499, 0.4552, 0.2848, 0.4938, 0.4355, 0.639, 0.3949, 0.6807, 0.3838, 0.6483, 0.4171, 0.6145, 0.4509, 0.6586, 0.4038, 0.7076, 0.3949, 0.6807, 0.4355, 0.639, 0.4171, 0.6145, 0.3838, 0.6483, 0.3767, 0.6276, 0.4053, 0.5986, 0.4053, 0.5986, 0.3767, 0.6276, 0.3702, 0.609, 0.3947, 0.5843, 0.3947, 0.5843, 0.3702, 0.609, 0.3621, 0.5857, 0.3816, 0.5663, 0.3816, 0.5663, 0.3621, 0.5857, 0.3539, 0.5619, 0.3683, 0.548, 0.3361, 0.1224, 0.4372, 0.143, 0.3975, 0.2363, 0.3213, 0.2125, 0.175, 0.01545, 0.359, 0.01188, 0.372, 0.05136, 0.2069, 0.05094, 0.0001809, 0.4357, 0.3245, 0.5129, 0.3245, 0.5685, 0.0001808, 0.4822, 0.1783, 0.5265, 0.2079, 0.4149, 0.2299, 0.4295, 0.2043, 0.5204, 0.2043, 0.5204, 0.2299, 0.4295, 0.244, 0.439, 0.2213, 0.5169, 0.2213, 0.5169, 0.244, 0.439, 0.2567, 0.4477, 0.2364, 0.5146, 0.2364, 0.5146, 0.2567, 0.4477, 0.2726, 0.4585, 0.2558, 0.5112, 0.2558, 0.5112, 0.2726, 0.4585, 0.2887, 0.4696, 0.2757, 0.5081, 0.004789, 0.2891, 0.234, 0.1387, 0.3251, 0.5262, 9.443e-05, 0.6422, 0.0001808, 0.3837, 0.3245, 0.2971, 0.3245, 0.3589, 0.0001808, 0.4353, 9.443e-05, 0.6422, 0.3251, 0.5262, 0.4966, 0.8604, 0.2242, 0.8919, 0.002634, 0.4738, 0.05538, 0.2676, 0.1902, 0.4019, 0.1563, 0.5327, 0.1285, 0.6901, 0.007637, 0.6886, 0.02077, 0.4991, 0.1402, 0.4998, 0.1408, 0.3077, 0.02362, 0.3074, 0.02601, 0.259, 0.1425, 0.259, 0.02258, 0.2076, 0.1391, 0.2076, 0.1425, 0.259, 0.02601, 0.259, 0.233, 0.8143, 0.3119, 0.5195, 0.3824, 0.5195, 0.3167, 0.8322, 0.1424, 0.8662, 0.1473, 0.9437, 0.09871, 0.9113, 0.06948, 0.8321, 0.1496, 0.2117, 0.07056, 0.5208, 6.204e-05, 0.5209, 0.07903, 0.2121, 0.00536, 0.2595, 0.0288, 5.938e-05, 0.3527, 0.005728, 0.3292, 0.2652, 0.3029, 0.8875, 0.3101, 0.9998, 0.1473, 0.9437, 0.1424, 0.8662, 0.2691, 5.309e-05, 0.2819, 0.492, 0.2716, 0.9999, 5.309e-05, 0.9992, 0.01347, 0.4917, 0.005711, 5.368e-05, 0.01594, 0.06577, 0.1324, 0.06577, 0.1391, 0.2076, 0.02258, 0.2076, 0.08246, 0.1241, 0.07504, 6.183e-05, 0.2267, 0.08681, 0.2342, 0.2109, 0.133, 0.9342, 0.01179, 0.9323, 0.005804, 0.7856, 0.127, 0.7875, 0.1331, 1.0, 0.01185, 0.9981, 0.01179, 0.9323, 0.133, 0.9342, 0.007459, 0.1242, 6.183e-05, 0.0001598, 0.07504, 6.183e-05, 0.08246, 0.1241, 0.01603, 3.774e-05, 0.1325, 3.774e-05, 0.1324, 0.06577, 0.01594, 0.06577, 0.006836, 0.8868, 0.02972, 0.4993, 0.1048, 0.4994, 0.08189, 0.8873, 0.3778, 0.8876, 0.385, 0.9999, 0.3101, 0.9998, 0.3029, 0.8875, 0.3766, 0.1243, 0.3531, 0.5001, 0.2781, 0.5001, 0.3015, 0.1243, 0.3531, 0.5001, 0.3778, 0.8876, 0.3029, 0.8875, 0.2781, 0.5001, 6.391e-05, 0.9994, 0.006836, 0.8868, 0.08189, 0.8873, 0.07507, 0.9999, 0.07507, 0.9999, 0.08189, 0.8873, 0.233, 0.8143, 0.2389, 0.9456, 0.9789, 0.3684, 0.9345, 0.379, 0.9297, 0.3557, 0.9789, 0.3555, 0.07056, 0.5208, 0.1424, 0.8662, 0.06948, 0.8321, 6.204e-05, 0.5209, 0.2389, 0.9456, 0.233, 0.8143, 0.3167, 0.8322, 0.2865, 0.91, 0.1213, 0.7417, 3.774e-05, 0.7398, 0.007637, 0.6886, 0.1285, 0.6901, 0.04403, 0.3192, 0.1548, 0.3504, 0.1515, 0.3868, 0.04051, 0.3553, 0.219, 0.3686, 0.3759, 0.3755, 0.3755, 0.4117, 0.2169, 0.4035, 0.8067, 0.1592, 0.8213, 0.1569, 0.8244, 0.193, 0.8097, 0.1945, 0.6008, 0.5453, 0.6286, 0.6052, 0.403, 0.6645, 0.4026, 0.5763, 0.302, 0.559, 0.2128, 0.5504, 0.3409, 0.2434, 0.4335, 0.24, 0.394, 0.5376, 0.3903, 0.4115, 0.4279, 0.4093, 0.4226, 0.5379, 0.788, 0.3196, 0.7791, 0.1963, 0.8097, 0.1945, 0.8187, 0.3174, 0.302, 0.559, 0.3027, 0.608, 0.2136, 0.6016, 0.2128, 0.5504, 9.462e-05, 0.4728, 0.0107, 0.345, 0.04051, 0.3553, 0.02885, 0.482, 0.1858, 0.7829, 0.1879, 0.5994, 0.2136, 0.6016, 0.2122, 0.7849, 0.8213, 0.1569, 0.9891, 0.1377, 0.9916, 0.1745, 0.8244, 0.193, 0.5963, 0.1633, 0.7768, 0.1601, 0.7791, 0.1963, 0.597, 0.2006, 0.4282, 0.3729, 0.5963, 0.1633, 0.597, 0.2006, 0.4279, 0.4093, 0.1548, 0.3504, 0.219, 0.3686, 0.2169, 0.4035, 0.1515, 0.3868, 0.3759, 0.3755, 0.3894, 0.3783, 0.3903, 0.4115, 0.3755, 0.4117, 0.3844, 6.204e-05, 0.3766, 0.1243, 0.3015, 0.1243, 0.3093, 6.204e-05, 0.02972, 0.4993, 0.007459, 0.1242, 0.08246, 0.1241, 0.1048, 0.4994, 5.938e-05, 0.9999, 0.0004482, 0.6114, 0.00536, 0.2595, 0.3292, 0.2652, 0.3305, 0.6163, 0.3527, 0.9531, 0.3093, 6.204e-05, 0.3015, 0.1243, 0.1496, 0.2117, 0.1575, 0.08743, 0.1575, 0.08743, 0.1496, 0.2117, 0.07903, 0.2121, 0.1126, 0.145, 0.1402, 0.4998, 0.02077, 0.4991, 0.02362, 0.3074, 0.1408, 0.3077, 0.3119, 0.5195, 0.2342, 0.2109, 0.3048, 0.2111, 0.3824, 0.5195, 0.3709, 0.5608, 0.2349, 0.4923, 0.2614, 0.4874, 0.3809, 0.5546, 0.8187, 0.3174, 0.8333, 0.3167, 0.8346, 0.4386, 0.82, 0.439, 0.1197, 0.4688, 0.3034, 0.3095, 0.321, 0.3105, 0.1824, 0.4488, 0.5989, 0.5474, 0.6, 0.5417, 0.4113, 0.5664, 0.4195, 0.5671, 0.42, 0.5566, 0.3902, 0.5549, 0.448, 0.2532, 0.4535, 0.2554, 0.0, 0.0, 0.0, 0.0, 0.0, 0.0, 0.0, 0.0, 0.7897, 0.4823, 0.7893, 0.4414, 0.82, 0.439, 0.8205, 0.48, 0.42, 0.5566, 0.4196, 0.6012, 0.3904, 0.6019, 0.3902, 0.5549, 0.4195, 0.5671, 0.4113, 0.5664, 0.3809, 0.5546, 0.3811, 0.5597, 0.0, 0.0, 0.0, 0.0, 0.0, 0.0, 0.0, 0.0, 0.6632, 8.541e-05, 0.7273, 8.541e-05, 0.7251, 0.02543, 0.6619, 0.02504, 0.4226, 0.5379, 0.6, 0.331, 0.6034, 0.4572, 0.4353, 0.5547, 0.6, 0.331, 0.788, 0.3196, 0.7893, 0.4414, 0.6034, 0.4572, 0.8333, 0.3167, 0.9992, 0.3034, 0.9999, 0.4288, 0.8346, 0.4386, 0.3043, 0.7897, 0.3027, 0.608, 0.3904, 0.6019, 0.3933, 0.7832])
me_cube_001.use_remesh_preserve_volume = False
me_cube_001.use_remesh_preserve_attributes = False
me_cube_001.use_mirror_vertex_groups = False
me_cube_001.update()

# ---- objects
ob_cube = bpy.data.objects.new('Cube', me_cube_001)

# ---- transforms, parenting, visibility, modifiers, constraints
ob_cube.location = (-0.2075, 0.06982, 0.005581)
ob_cube.scale = (0.1535, 0.1535, 0.1535)
ob_cube.lineart.crease_threshold = 0.0

# ---- collection membership
col_collection_1.objects.link(ob_cube)

# ---- scene / render settings (as saved in the file)
scene.frame_start = 1; scene.frame_end = 250; scene.frame_set(1)
scene.render.engine = 'BLENDER_EEVEE_NEXT'
scene.render.resolution_percentage = 50
scene.render.dither_intensity = 0.0
scene.cycles.use_denoising = False
scene.cycles.samples = 10
scene.cycles.sampling_pattern = 'TABULATED_SOBOL'
scene.cycles.light_sampling_threshold = 0.0
scene.cycles.use_adaptive_sampling = False
scene.cycles.use_light_tree = False
scene.cycles.blur_glossy = 0.0
scene.cycles.pixel_filter_type = 'GAUSSIAN'
scene.cycles.sample_clamp_indirect = 0.0
scene.view_settings.view_transform = 'Standard'
bpy.context.view_layer.update()

# ---- added for rendering (the .blend has no active camera and no usable light): camera, sun
cam_auto = bpy.data.cameras.new('AutoCamera')
cam_auto.lens = 50.0
cam_auto.sensor_width = 36.0
cam_auto.clip_end = 1000.0
ob_auto_camera = bpy.data.objects.new('AutoCamera', cam_auto)
scene.collection.objects.link(ob_auto_camera)
ob_auto_camera.location = (1.48975, -1.3503, 1.0384)
ob_auto_camera.rotation_euler = (1.09748, -7.21219e-08, 0.694738)
scene.camera = ob_auto_camera
light_auto_sun = bpy.data.lights.new('AutoSun', 'SUN')
light_auto_sun.energy = 3.0
light_auto_sun.angle = 0.0523599
ob_auto_sun = bpy.data.objects.new('AutoSun', light_auto_sun)
scene.collection.objects.link(ob_auto_sun)
ob_auto_sun.rotation_euler = (0.872665, 0.174533, 0.523599)
bpy.context.view_layer.update()
